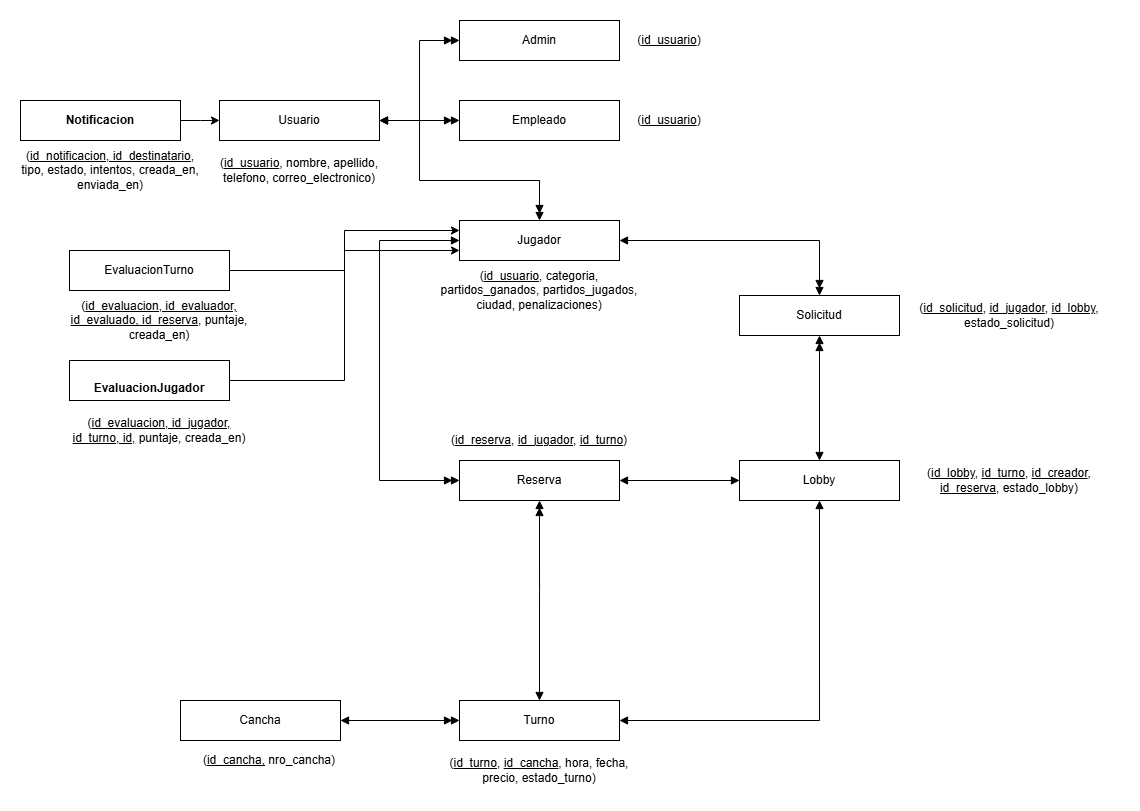

The diagram above was exported from draw.io. Its source (the exported page's mxGraphModel, read from the mxfile embedded in the PNG):
<mxGraphModel dx="-679" dy="-1770" grid="1" gridSize="10" guides="1" tooltips="1" connect="1" arrows="1" fold="1" page="1" pageScale="1" pageWidth="827" pageHeight="1169" math="0" shadow="0">
  <root>
    <mxCell id="0" />
    <mxCell id="1" parent="0" />
    <mxCell id="2" edge="1" parent="1" source="5" style="edgeStyle=orthogonalEdgeStyle;rounded=0;orthogonalLoop=1;jettySize=auto;html=1;exitX=1;exitY=0.5;exitDx=0;exitDy=0;entryX=0;entryY=0.5;entryDx=0;entryDy=0;endArrow=doubleBlock;endFill=1;startArrow=block;startFill=1;" target="7">
      <mxGeometry relative="1" as="geometry" />
    </mxCell>
    <mxCell id="3" edge="1" parent="1" source="5" style="edgeStyle=orthogonalEdgeStyle;rounded=0;orthogonalLoop=1;jettySize=auto;html=1;exitX=1;exitY=0.5;exitDx=0;exitDy=0;entryX=0;entryY=0.5;entryDx=0;entryDy=0;endArrow=doubleBlock;endFill=1;startArrow=block;startFill=1;" target="6">
      <mxGeometry relative="1" as="geometry" />
    </mxCell>
    <mxCell id="4" edge="1" parent="1" source="5" style="edgeStyle=orthogonalEdgeStyle;rounded=0;orthogonalLoop=1;jettySize=auto;html=1;exitX=1;exitY=0.5;exitDx=0;exitDy=0;entryX=0.5;entryY=0;entryDx=0;entryDy=0;endArrow=doubleBlock;endFill=1;startArrow=block;startFill=1;" target="8">
      <mxGeometry relative="1" as="geometry">
        <Array as="points">
          <mxPoint x="2560" y="2660" />
          <mxPoint x="2560" y="2720" />
          <mxPoint x="2680" y="2720" />
        </Array>
      </mxGeometry>
    </mxCell>
    <mxCell id="5" parent="1" style="rounded=0;whiteSpace=wrap;html=1;" value="Usuario" vertex="1">
      <mxGeometry height="40" width="160" x="2360" y="2640" as="geometry" />
    </mxCell>
    <mxCell id="6" parent="1" style="rounded=0;whiteSpace=wrap;html=1;" value="Empleado" vertex="1">
      <mxGeometry height="40" width="160" x="2600" y="2640" as="geometry" />
    </mxCell>
    <mxCell id="7" parent="1" style="rounded=0;whiteSpace=wrap;html=1;" value="Admin" vertex="1">
      <mxGeometry height="40" width="160" x="2600" y="2560" as="geometry" />
    </mxCell>
    <mxCell id="8" parent="1" style="rounded=0;whiteSpace=wrap;html=1;" value="Jugador" vertex="1">
      <mxGeometry height="40" width="160" x="2600" y="2760" as="geometry" />
    </mxCell>
    <mxCell id="9" parent="1" style="rounded=0;whiteSpace=wrap;html=1;" value="Solicitud" vertex="1">
      <mxGeometry height="40" width="160" x="2880" y="2835" as="geometry" />
    </mxCell>
    <mxCell id="10" parent="1" style="rounded=0;whiteSpace=wrap;html=1;" value="Reserva" vertex="1">
      <mxGeometry height="40" width="160" x="2600" y="3000" as="geometry" />
    </mxCell>
    <mxCell id="11" parent="1" style="rounded=0;whiteSpace=wrap;html=1;" value="Lobby" vertex="1">
      <mxGeometry height="40" width="160" x="2880" y="3000" as="geometry" />
    </mxCell>
    <mxCell id="12" parent="1" style="rounded=0;whiteSpace=wrap;html=1;" value="Turno" vertex="1">
      <mxGeometry height="40" width="160" x="2600" y="3240" as="geometry" />
    </mxCell>
    <mxCell id="13" parent="1" style="rounded=0;whiteSpace=wrap;html=1;" value="Cancha" vertex="1">
      <mxGeometry height="40" width="160" x="2321" y="3240" as="geometry" />
    </mxCell>
    <mxCell id="14" parent="1" style="text;html=1;whiteSpace=wrap;strokeColor=none;fillColor=none;align=center;verticalAlign=middle;rounded=0;" value="(&lt;u&gt;id_usuario&lt;/u&gt;, nombre, apellido, telefono, correo_electronico)" vertex="1">
      <mxGeometry height="40" width="180" x="2350" y="2690" as="geometry" />
    </mxCell>
    <mxCell id="15" parent="1" style="text;html=1;whiteSpace=wrap;strokeColor=none;fillColor=none;align=center;verticalAlign=middle;rounded=0;" value="(&lt;u&gt;id_usuario&lt;/u&gt;)" vertex="1">
      <mxGeometry height="40" width="100" x="2760" y="2560" as="geometry" />
    </mxCell>
    <mxCell id="16" parent="1" style="text;html=1;whiteSpace=wrap;strokeColor=none;fillColor=none;align=center;verticalAlign=middle;rounded=0;" value="(&lt;u&gt;id_usuario&lt;/u&gt;)" vertex="1">
      <mxGeometry height="40" width="100" x="2760" y="2640" as="geometry" />
    </mxCell>
    <mxCell id="17" parent="1" style="text;html=1;whiteSpace=wrap;strokeColor=none;fillColor=none;align=center;verticalAlign=middle;rounded=0;" value="(&lt;u&gt;id_usuario&lt;/u&gt;, categoria, partidos_ganados, partidos_jugados, ciudad, penalizaciones)" vertex="1">
      <mxGeometry height="40" width="220" x="2570" y="2810" as="geometry" />
    </mxCell>
    <mxCell id="18" edge="1" parent="1" source="8" style="rounded=0;orthogonalLoop=1;jettySize=auto;html=1;exitX=1;exitY=0.5;exitDx=0;exitDy=0;entryX=0.5;entryY=0;entryDx=0;entryDy=0;endArrow=doubleBlock;endFill=1;startArrow=block;startFill=1;edgeStyle=orthogonalEdgeStyle;" target="9">
      <mxGeometry relative="1" as="geometry">
        <mxPoint x="2650" y="2870" as="sourcePoint" />
        <mxPoint x="2730" y="2950" as="targetPoint" />
      </mxGeometry>
    </mxCell>
    <mxCell id="19" edge="1" parent="1" source="11" style="rounded=0;orthogonalLoop=1;jettySize=auto;html=1;exitX=0.5;exitY=0;exitDx=0;exitDy=0;entryX=0.5;entryY=1;entryDx=0;entryDy=0;endArrow=doubleBlock;endFill=1;startArrow=block;startFill=1;edgeStyle=orthogonalEdgeStyle;" target="9">
      <mxGeometry relative="1" as="geometry">
        <mxPoint x="2910" y="2850" as="sourcePoint" />
        <mxPoint x="3190" y="2870" as="targetPoint" />
      </mxGeometry>
    </mxCell>
    <mxCell id="20" edge="1" parent="1" source="11" style="rounded=0;orthogonalLoop=1;jettySize=auto;html=1;exitX=0;exitY=0.5;exitDx=0;exitDy=0;entryX=1;entryY=0.5;entryDx=0;entryDy=0;endArrow=block;endFill=1;startArrow=block;startFill=1;edgeStyle=orthogonalEdgeStyle;" target="10">
      <mxGeometry relative="1" as="geometry">
        <mxPoint x="2900" y="2960" as="sourcePoint" />
        <mxPoint x="3180" y="2980" as="targetPoint" />
      </mxGeometry>
    </mxCell>
    <mxCell id="21" edge="1" parent="1" source="8" style="rounded=0;orthogonalLoop=1;jettySize=auto;html=1;exitX=0;exitY=0.5;exitDx=0;exitDy=0;entryX=0;entryY=0.5;entryDx=0;entryDy=0;endArrow=doubleBlock;endFill=1;startArrow=block;startFill=1;edgeStyle=orthogonalEdgeStyle;" target="10">
      <mxGeometry relative="1" as="geometry">
        <Array as="points">
          <mxPoint x="2520" y="2780" />
          <mxPoint x="2520" y="3020" />
        </Array>
        <mxPoint x="2770" y="2920" as="sourcePoint" />
        <mxPoint x="2970" y="2975" as="targetPoint" />
      </mxGeometry>
    </mxCell>
    <mxCell id="22" edge="1" parent="1" source="12" style="rounded=0;orthogonalLoop=1;jettySize=auto;html=1;exitX=0.5;exitY=0;exitDx=0;exitDy=0;entryX=0.5;entryY=1;entryDx=0;entryDy=0;endArrow=doubleBlock;endFill=1;startArrow=block;startFill=1;edgeStyle=orthogonalEdgeStyle;" target="10">
      <mxGeometry relative="1" as="geometry">
        <Array as="points">
          <mxPoint x="2680" y="3130" />
          <mxPoint x="2680" y="3130" />
        </Array>
        <mxPoint x="2740" y="3120" as="sourcePoint" />
        <mxPoint x="2740" y="3360" as="targetPoint" />
      </mxGeometry>
    </mxCell>
    <mxCell id="23" edge="1" parent="1" source="11" style="rounded=0;orthogonalLoop=1;jettySize=auto;html=1;exitX=0.5;exitY=1;exitDx=0;exitDy=0;entryX=1;entryY=0.5;entryDx=0;entryDy=0;endArrow=block;endFill=1;startArrow=block;startFill=1;edgeStyle=orthogonalEdgeStyle;" target="12">
      <mxGeometry relative="1" as="geometry">
        <mxPoint x="2990" y="3090" as="sourcePoint" />
        <mxPoint x="2870" y="3090" as="targetPoint" />
      </mxGeometry>
    </mxCell>
    <mxCell id="24" edge="1" parent="1" source="13" style="rounded=0;orthogonalLoop=1;jettySize=auto;html=1;exitX=1;exitY=0.5;exitDx=0;exitDy=0;entryX=0;entryY=0.5;entryDx=0;entryDy=0;endArrow=doubleBlock;endFill=1;startArrow=block;startFill=1;edgeStyle=orthogonalEdgeStyle;" target="12">
      <mxGeometry relative="1" as="geometry">
        <Array as="points" />
        <mxPoint x="2680" y="3330" as="sourcePoint" />
        <mxPoint x="2680" y="3130" as="targetPoint" />
      </mxGeometry>
    </mxCell>
    <mxCell id="25" parent="1" style="text;html=1;whiteSpace=wrap;strokeColor=none;fillColor=none;align=center;verticalAlign=middle;rounded=0;" value="(&lt;u&gt;id_solicitud&lt;/u&gt;, &lt;u&gt;id_jugador&lt;/u&gt;, &lt;u&gt;id_lobby&lt;/u&gt;, estado_solicitud)" vertex="1">
      <mxGeometry height="40" width="220" x="3040" y="2835" as="geometry" />
    </mxCell>
    <mxCell id="26" parent="1" style="text;html=1;whiteSpace=wrap;strokeColor=none;fillColor=none;align=center;verticalAlign=middle;rounded=0;" value="(&lt;u&gt;id_cancha,&lt;/u&gt;&amp;nbsp;nro_cancha)" vertex="1">
      <mxGeometry height="40" width="100" x="2360" y="3280" as="geometry" />
    </mxCell>
    <mxCell id="27" parent="1" style="text;html=1;whiteSpace=wrap;strokeColor=none;fillColor=none;align=center;verticalAlign=middle;rounded=0;" value="(&lt;u&gt;id_turno&lt;/u&gt;, &lt;u&gt;id_cancha&lt;/u&gt;, hora, fecha, precio, estado_turno)" vertex="1">
      <mxGeometry height="40" width="220" x="2570" y="3290" as="geometry" />
    </mxCell>
    <mxCell id="28" parent="1" style="text;html=1;whiteSpace=wrap;strokeColor=none;fillColor=none;align=center;verticalAlign=middle;rounded=0;" value="(&lt;u&gt;id_reserva&lt;/u&gt;, &lt;u&gt;id_jugador&lt;/u&gt;, &lt;u&gt;id_turno&lt;/u&gt;)" vertex="1">
      <mxGeometry height="40" width="220" x="2570" y="2960" as="geometry" />
    </mxCell>
    <mxCell id="29" parent="1" style="text;html=1;whiteSpace=wrap;strokeColor=none;fillColor=none;align=center;verticalAlign=middle;rounded=0;" value="(&lt;u&gt;id_lobby&lt;/u&gt;, &lt;u&gt;id_turno&lt;/u&gt;, &lt;u&gt;id_creador&lt;/u&gt;, &lt;u&gt;id_reserva&lt;/u&gt;, estado_lobby)" vertex="1">
      <mxGeometry height="40" width="220" x="3040" y="3000" as="geometry" />
    </mxCell>
    <mxCell id="PtnaJZPRUbRoCsJwL_Y1-33" edge="1" parent="1" source="PtnaJZPRUbRoCsJwL_Y1-29" style="edgeStyle=orthogonalEdgeStyle;rounded=0;orthogonalLoop=1;jettySize=auto;html=1;entryX=0;entryY=0.75;entryDx=0;entryDy=0;" target="8">
      <mxGeometry relative="1" as="geometry" />
    </mxCell>
    <mxCell id="PtnaJZPRUbRoCsJwL_Y1-29" parent="1" style="rounded=0;whiteSpace=wrap;html=1;" value="&lt;br&gt;EvaluacionTurno&lt;div&gt;&lt;br style=&quot;font-weight: 700; white-space: nowrap;&quot;&gt;&lt;/div&gt;" vertex="1">
      <mxGeometry height="40" width="160" x="2210" y="2790" as="geometry" />
    </mxCell>
    <mxCell id="PtnaJZPRUbRoCsJwL_Y1-34" edge="1" parent="1" source="PtnaJZPRUbRoCsJwL_Y1-30" style="edgeStyle=orthogonalEdgeStyle;rounded=0;orthogonalLoop=1;jettySize=auto;html=1;entryX=0;entryY=0.25;entryDx=0;entryDy=0;" target="8">
      <mxGeometry relative="1" as="geometry" />
    </mxCell>
    <mxCell id="PtnaJZPRUbRoCsJwL_Y1-30" parent="1" style="rounded=0;whiteSpace=wrap;html=1;" value="&lt;br style=&quot;font-weight: 700; white-space: nowrap;&quot;&gt;&lt;span style=&quot;font-weight: 700; white-space: nowrap;&quot;&gt;EvaluacionJugador&lt;/span&gt;" vertex="1">
      <mxGeometry height="40" width="160" x="2210" y="2900" as="geometry" />
    </mxCell>
    <mxCell id="PtnaJZPRUbRoCsJwL_Y1-32" edge="1" parent="1" source="PtnaJZPRUbRoCsJwL_Y1-31" style="edgeStyle=orthogonalEdgeStyle;rounded=0;orthogonalLoop=1;jettySize=auto;html=1;entryX=0;entryY=0.5;entryDx=0;entryDy=0;" target="5">
      <mxGeometry relative="1" as="geometry" />
    </mxCell>
    <mxCell id="PtnaJZPRUbRoCsJwL_Y1-31" parent="1" style="rounded=0;whiteSpace=wrap;html=1;" value="&lt;span style=&quot;font-weight: 700; white-space: nowrap;&quot;&gt;Notificacion&lt;/span&gt;" vertex="1">
      <mxGeometry height="40" width="160" x="2161" y="2640" as="geometry" />
    </mxCell>
    <mxCell id="PtnaJZPRUbRoCsJwL_Y1-35" parent="1" style="text;html=1;whiteSpace=wrap;strokeColor=none;fillColor=none;align=center;verticalAlign=middle;rounded=0;" value="(&lt;u&gt;id_notificacion, id_destinatario,&lt;/u&gt; tipo, estado, intentos, creada_en, enviada_en)" vertex="1">
      <mxGeometry height="40" width="180" x="2161" y="2690" as="geometry" />
    </mxCell>
    <mxCell id="PtnaJZPRUbRoCsJwL_Y1-36" parent="1" style="text;html=1;whiteSpace=wrap;strokeColor=none;fillColor=none;align=center;verticalAlign=middle;rounded=0;" value="(&lt;u&gt;id_evaluacion, id_evaluador, id_evaluado, id_reserva&lt;/u&gt;, puntaje, creada_en)" vertex="1">
      <mxGeometry height="40" width="180" x="2210" y="2840" as="geometry" />
    </mxCell>
    <mxCell id="PtnaJZPRUbRoCsJwL_Y1-37" parent="1" style="text;html=1;whiteSpace=wrap;strokeColor=none;fillColor=none;align=center;verticalAlign=middle;rounded=0;" value="(&lt;u&gt;id_evaluacion, id_jugador, id_turno, id,&lt;/u&gt;&amp;nbsp;puntaje, creada_en)" vertex="1">
      <mxGeometry height="40" width="180" x="2210" y="2950" as="geometry" />
    </mxCell>
  </root>
</mxGraphModel>